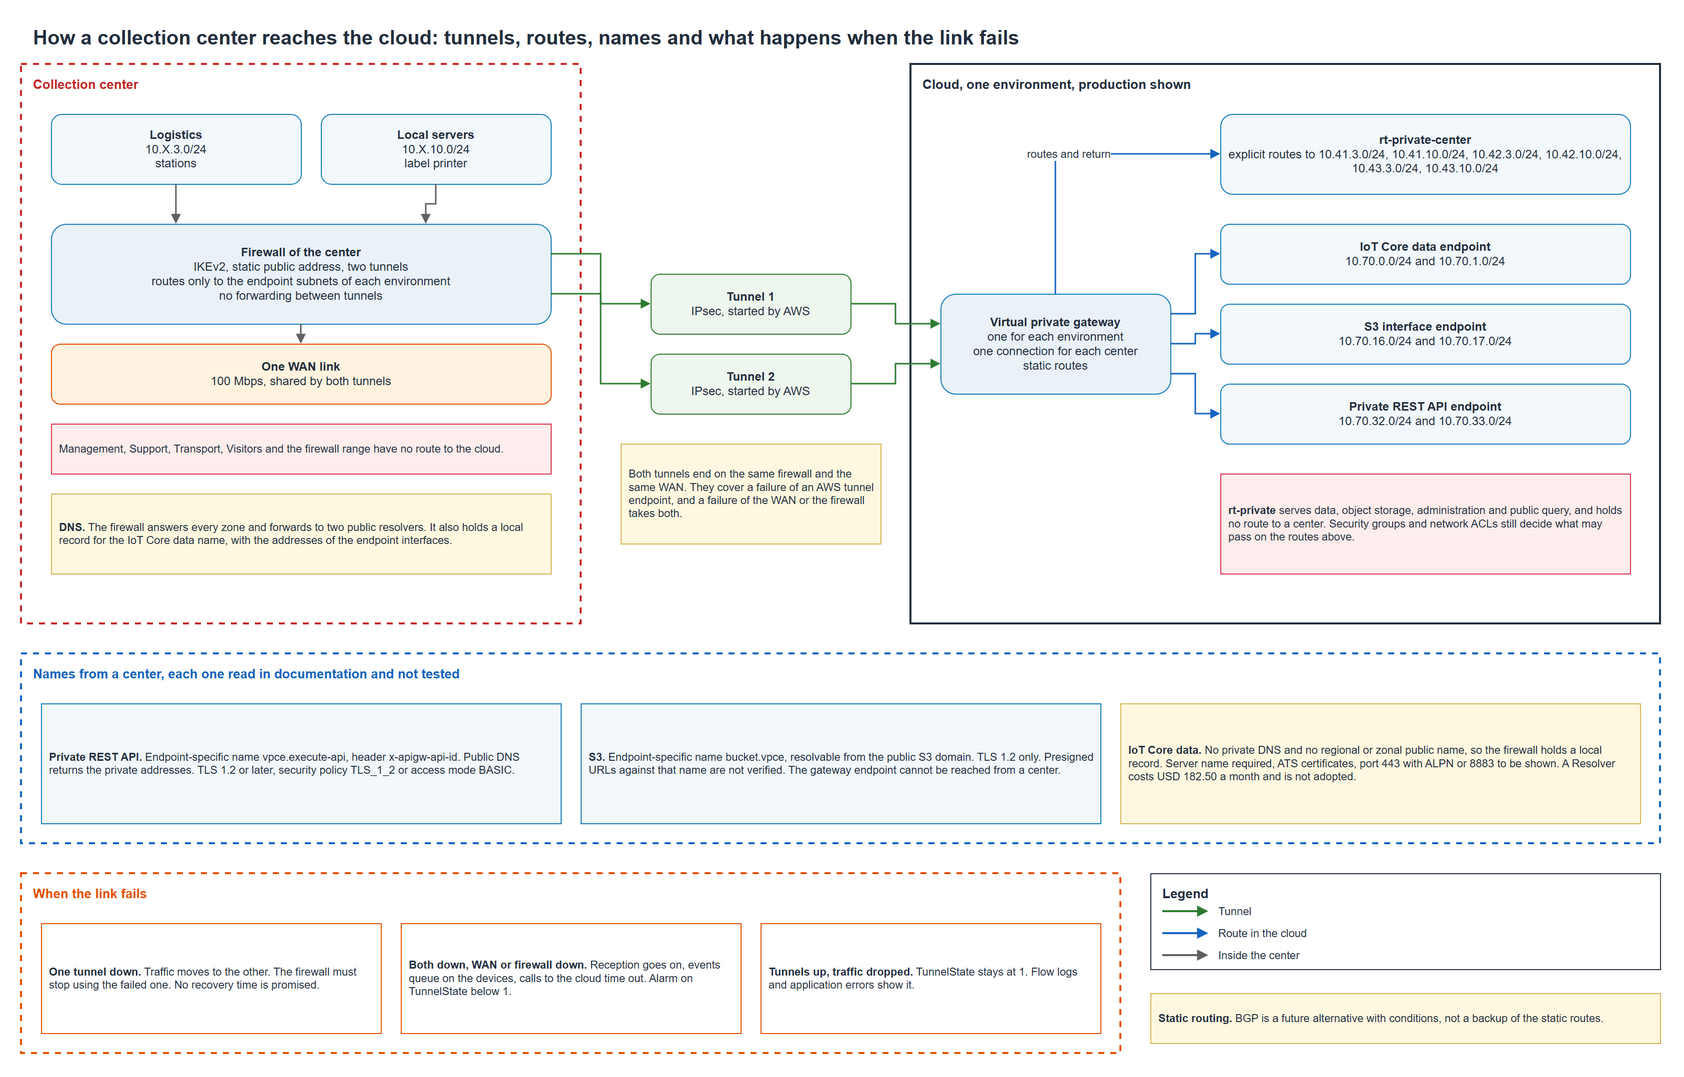

The diagram above was exported from draw.io. Its source (the exported page's mxGraphModel, read from the mxfile embedded in the PNG):
<mxGraphModel dx="1400" dy="900" grid="1" gridSize="10" guides="1" tooltips="1" connect="1" arrows="1" fold="1" page="1" pageScale="1" pageWidth="1700" pageHeight="1080" background="#FFFFFF">
  <root>
    <mxCell id="0" />
    <mxCell id="1" parent="0" />
    <mxCell id="181" value="How a collection center reaches the cloud: tunnels, routes, names and what happens when the link fails" style="text;html=1;whiteSpace=wrap;strokeColor=none;fillColor=none;align=left;verticalAlign=middle;fontSize=20;fontColor=#232F3E;fontStyle=1;" vertex="1" parent="1">
      <mxGeometry x="40" y="16" width="1620" height="34" as="geometry" />
    </mxCell>
    <mxCell id="182" value="Collection center" style="rounded=0;whiteSpace=wrap;html=1;fillColor=none;strokeColor=#C62828;strokeWidth=2;dashed=1;verticalAlign=top;align=left;spacingLeft=10;spacingRight=10;spacingTop=6;fontSize=13;fontStyle=1;fontColor=#C62828;" vertex="1" parent="1">
      <mxGeometry x="30" y="60" width="560" height="560" as="geometry" />
    </mxCell>
    <mxCell id="log" value="&lt;b&gt;Logistics&lt;/b&gt;&lt;br&gt;10.X.3.0/24&lt;br&gt;stations" style="rounded=1;whiteSpace=wrap;html=1;fillColor=#F2F8FC;strokeColor=#147EBA;align=center;verticalAlign=middle;fontSize=12;fontColor=#232F3E;" vertex="1" parent="1">
      <mxGeometry x="60" y="110" width="250" height="70" as="geometry" />
    </mxCell>
    <mxCell id="srv" value="&lt;b&gt;Local servers&lt;/b&gt;&lt;br&gt;10.X.10.0/24&lt;br&gt;label printer" style="rounded=1;whiteSpace=wrap;html=1;fillColor=#F2F8FC;strokeColor=#147EBA;align=center;verticalAlign=middle;fontSize=12;fontColor=#232F3E;" vertex="1" parent="1">
      <mxGeometry x="330" y="110" width="230" height="70" as="geometry" />
    </mxCell>
    <mxCell id="fw" value="&lt;b&gt;Firewall of the center&lt;/b&gt;&lt;br&gt;IKEv2, static public address, two tunnels&lt;br&gt;routes only to the endpoint subnets of each environment&lt;br&gt;no forwarding between tunnels" style="rounded=1;whiteSpace=wrap;html=1;fillColor=#EAF2F8;strokeColor=#147EBA;align=center;verticalAlign=middle;fontSize=12;fontColor=#232F3E;" vertex="1" parent="1">
      <mxGeometry x="60" y="220" width="500" height="100" as="geometry" />
    </mxCell>
    <mxCell id="wan" value="&lt;b&gt;One WAN link&lt;/b&gt;&lt;br&gt;100 Mbps, shared by both tunnels" style="rounded=1;whiteSpace=wrap;html=1;fillColor=#FFF3E0;strokeColor=#E65100;align=center;verticalAlign=middle;fontSize=12;fontColor=#232F3E;" vertex="1" parent="1">
      <mxGeometry x="60" y="340" width="500" height="60" as="geometry" />
    </mxCell>
    <mxCell id="186" value="Management, Support, Transport, Visitors and the firewall range have no route to the cloud." style="rounded=0;whiteSpace=wrap;html=1;fillColor=#FDEDEC;strokeColor=#DD344C;align=left;verticalAlign=middle;spacingLeft=6;spacingRight=6;fontSize=11;fontColor=#232F3E;" vertex="1" parent="1">
      <mxGeometry x="60" y="420" width="500" height="50" as="geometry" />
    </mxCell>
    <mxCell id="187" value="&lt;b&gt;DNS.&lt;/b&gt; The firewall answers every zone and forwards to two public resolvers. It also holds a local record for the IoT Core data name, with the addresses of the endpoint interfaces." style="rounded=0;whiteSpace=wrap;html=1;fillColor=#FFF8E1;strokeColor=#D6B656;align=left;verticalAlign=middle;spacingLeft=6;spacingRight=6;fontSize=11;fontColor=#232F3E;" vertex="1" parent="1">
      <mxGeometry x="60" y="490" width="500" height="80" as="geometry" />
    </mxCell>
    <mxCell id="t1" value="&lt;b&gt;Tunnel 1&lt;/b&gt;&lt;br&gt;IPsec, started by AWS" style="rounded=1;whiteSpace=wrap;html=1;fillColor=#EEF7EE;strokeColor=#2E7D32;align=center;verticalAlign=middle;fontSize=12;fontColor=#232F3E;" vertex="1" parent="1">
      <mxGeometry x="660" y="270" width="200" height="60" as="geometry" />
    </mxCell>
    <mxCell id="t2" value="&lt;b&gt;Tunnel 2&lt;/b&gt;&lt;br&gt;IPsec, started by AWS" style="rounded=1;whiteSpace=wrap;html=1;fillColor=#EEF7EE;strokeColor=#2E7D32;align=center;verticalAlign=middle;fontSize=12;fontColor=#232F3E;" vertex="1" parent="1">
      <mxGeometry x="660" y="350" width="200" height="60" as="geometry" />
    </mxCell>
    <mxCell id="1810" value="Both tunnels end on the same firewall and the same WAN. They cover a failure of an AWS tunnel endpoint, and a failure of the WAN or the firewall takes both." style="rounded=0;whiteSpace=wrap;html=1;fillColor=#FFF8E1;strokeColor=#D6B656;align=left;verticalAlign=middle;spacingLeft=6;spacingRight=6;fontSize=11;fontColor=#232F3E;" vertex="1" parent="1">
      <mxGeometry x="630" y="440" width="260" height="100" as="geometry" />
    </mxCell>
    <mxCell id="1811" value="Cloud, one environment, production shown" style="rounded=0;whiteSpace=wrap;html=1;fillColor=none;strokeColor=#232F3E;strokeWidth=2;dashed=0;verticalAlign=top;align=left;spacingLeft=10;spacingRight=10;spacingTop=6;fontSize=13;fontStyle=1;fontColor=#232F3E;" vertex="1" parent="1">
      <mxGeometry x="920" y="60" width="750" height="560" as="geometry" />
    </mxCell>
    <mxCell id="vgw" value="&lt;b&gt;Virtual private gateway&lt;/b&gt;&lt;br&gt;one for each environment&lt;br&gt;one connection for each center&lt;br&gt;static routes" style="rounded=1;whiteSpace=wrap;html=1;fillColor=#EAF2F8;strokeColor=#147EBA;align=center;verticalAlign=middle;fontSize=12;fontColor=#232F3E;" vertex="1" parent="1">
      <mxGeometry x="950" y="290" width="230" height="100" as="geometry" />
    </mxCell>
    <mxCell id="rtc" value="&lt;b&gt;rt-private-center&lt;/b&gt;&lt;br&gt;explicit routes to 10.41.3.0/24, 10.41.10.0/24, 10.42.3.0/24, 10.42.10.0/24, 10.43.3.0/24, 10.43.10.0/24" style="rounded=1;whiteSpace=wrap;html=1;fillColor=#F2F8FC;strokeColor=#147EBA;align=center;verticalAlign=middle;fontSize=12;fontColor=#232F3E;" vertex="1" parent="1">
      <mxGeometry x="1230" y="110" width="410" height="80" as="geometry" />
    </mxCell>
    <mxCell id="iot" value="&lt;b&gt;IoT Core data endpoint&lt;/b&gt;&lt;br&gt;10.70.0.0/24 and 10.70.1.0/24" style="rounded=1;whiteSpace=wrap;html=1;fillColor=#F2F8FC;strokeColor=#147EBA;align=center;verticalAlign=middle;fontSize=12;fontColor=#232F3E;" vertex="1" parent="1">
      <mxGeometry x="1230" y="220" width="410" height="60" as="geometry" />
    </mxCell>
    <mxCell id="s3" value="&lt;b&gt;S3 interface endpoint&lt;/b&gt;&lt;br&gt;10.70.16.0/24 and 10.70.17.0/24" style="rounded=1;whiteSpace=wrap;html=1;fillColor=#F2F8FC;strokeColor=#147EBA;align=center;verticalAlign=middle;fontSize=12;fontColor=#232F3E;" vertex="1" parent="1">
      <mxGeometry x="1230" y="300" width="410" height="60" as="geometry" />
    </mxCell>
    <mxCell id="api" value="&lt;b&gt;Private REST API endpoint&lt;/b&gt;&lt;br&gt;10.70.32.0/24 and 10.70.33.0/24" style="rounded=1;whiteSpace=wrap;html=1;fillColor=#F2F8FC;strokeColor=#147EBA;align=center;verticalAlign=middle;fontSize=12;fontColor=#232F3E;" vertex="1" parent="1">
      <mxGeometry x="1230" y="380" width="410" height="60" as="geometry" />
    </mxCell>
    <mxCell id="1818" value="&lt;b&gt;rt-private&lt;/b&gt; serves data, object storage, administration and public query, and holds no route to a center. Security groups and network ACLs still decide what may pass on the routes above." style="rounded=0;whiteSpace=wrap;html=1;fillColor=#FDEDEC;strokeColor=#DD344C;align=left;verticalAlign=middle;spacingLeft=6;spacingRight=6;fontSize=11;fontColor=#232F3E;" vertex="1" parent="1">
      <mxGeometry x="1230" y="470" width="410" height="100" as="geometry" />
    </mxCell>
    <mxCell id="1819" value="Names from a center, each one read in documentation and not tested" style="rounded=0;whiteSpace=wrap;html=1;fillColor=none;strokeColor=#1565C0;strokeWidth=2;dashed=1;verticalAlign=top;align=left;spacingLeft=10;spacingRight=10;spacingTop=6;fontSize=13;fontStyle=1;fontColor=#1565C0;" vertex="1" parent="1">
      <mxGeometry x="30" y="650" width="1640" height="190" as="geometry" />
    </mxCell>
    <mxCell id="1820" value="&lt;b&gt;Private REST API.&lt;/b&gt; Endpoint-specific name vpce.execute-api, header x-apigw-api-id. Public DNS returns the private addresses. TLS 1.2 or later, security policy TLS_1_2 or access mode BASIC." style="rounded=0;whiteSpace=wrap;html=1;fillColor=#F2F8FC;strokeColor=#147EBA;align=left;verticalAlign=middle;spacingLeft=6;spacingRight=6;fontSize=11;fontColor=#232F3E;" vertex="1" parent="1">
      <mxGeometry x="50" y="700" width="520" height="120" as="geometry" />
    </mxCell>
    <mxCell id="1821" value="&lt;b&gt;S3.&lt;/b&gt; Endpoint-specific name bucket.vpce, resolvable from the public S3 domain. TLS 1.2 only. Presigned URLs against that name are not verified. The gateway endpoint cannot be reached from a center." style="rounded=0;whiteSpace=wrap;html=1;fillColor=#F2F8FC;strokeColor=#147EBA;align=left;verticalAlign=middle;spacingLeft=6;spacingRight=6;fontSize=11;fontColor=#232F3E;" vertex="1" parent="1">
      <mxGeometry x="590" y="700" width="520" height="120" as="geometry" />
    </mxCell>
    <mxCell id="1822" value="&lt;b&gt;IoT Core data.&lt;/b&gt; No private DNS and no regional or zonal public name, so the firewall holds a local record. Server name required, ATS certificates, port 443 with ALPN or 8883 to be shown. A Resolver costs USD 182.50 a month and is not adopted." style="rounded=0;whiteSpace=wrap;html=1;fillColor=#FFF8E1;strokeColor=#D6B656;align=left;verticalAlign=middle;spacingLeft=6;spacingRight=6;fontSize=11;fontColor=#232F3E;" vertex="1" parent="1">
      <mxGeometry x="1130" y="700" width="520" height="120" as="geometry" />
    </mxCell>
    <mxCell id="1823" value="When the link fails" style="rounded=0;whiteSpace=wrap;html=1;fillColor=none;strokeColor=#E65100;strokeWidth=2;dashed=1;verticalAlign=top;align=left;spacingLeft=10;spacingRight=10;spacingTop=6;fontSize=13;fontStyle=1;fontColor=#E65100;" vertex="1" parent="1">
      <mxGeometry x="30" y="870" width="1100" height="180" as="geometry" />
    </mxCell>
    <mxCell id="1824" value="&lt;b&gt;One tunnel down.&lt;/b&gt; Traffic moves to the other. The firewall must stop using the failed one. No recovery time is promised." style="rounded=0;whiteSpace=wrap;html=1;fillColor=#FFFFFF;strokeColor=#E65100;align=left;verticalAlign=middle;spacingLeft=6;spacingRight=6;fontSize=11;fontColor=#232F3E;" vertex="1" parent="1">
      <mxGeometry x="50" y="920" width="340" height="110" as="geometry" />
    </mxCell>
    <mxCell id="1825" value="&lt;b&gt;Both down, WAN or firewall down.&lt;/b&gt; Reception goes on, events queue on the devices, calls to the cloud time out. Alarm on TunnelState below 1." style="rounded=0;whiteSpace=wrap;html=1;fillColor=#FFFFFF;strokeColor=#E65100;align=left;verticalAlign=middle;spacingLeft=6;spacingRight=6;fontSize=11;fontColor=#232F3E;" vertex="1" parent="1">
      <mxGeometry x="410" y="920" width="340" height="110" as="geometry" />
    </mxCell>
    <mxCell id="1826" value="&lt;b&gt;Tunnels up, traffic dropped.&lt;/b&gt; TunnelState stays at 1. Flow logs and application errors show it." style="rounded=0;whiteSpace=wrap;html=1;fillColor=#FFFFFF;strokeColor=#E65100;align=left;verticalAlign=middle;spacingLeft=6;spacingRight=6;fontSize=11;fontColor=#232F3E;" vertex="1" parent="1">
      <mxGeometry x="770" y="920" width="340" height="110" as="geometry" />
    </mxCell>
    <mxCell id="1827" value="Legend" style="rounded=0;whiteSpace=wrap;html=1;fillColor=#FFFFFF;strokeColor=#232F3E;strokeWidth=1;dashed=0;verticalAlign=top;align=left;spacingLeft=10;spacingRight=10;spacingTop=6;fontSize=13;fontStyle=1;fontColor=#232F3E;" vertex="1" parent="1">
      <mxGeometry x="1160" y="870" width="510" height="96" as="geometry" />
    </mxCell>
    <mxCell id="1829" value="Tunnel" style="text;html=1;whiteSpace=wrap;strokeColor=none;fillColor=none;align=left;verticalAlign=middle;fontSize=11;fontColor=#232F3E;fontStyle=0;" vertex="1" parent="1">
      <mxGeometry x="1226" y="898" width="436" height="20" as="geometry" />
    </mxCell>
    <mxCell id="1831" value="Route in the cloud" style="text;html=1;whiteSpace=wrap;strokeColor=none;fillColor=none;align=left;verticalAlign=middle;fontSize=11;fontColor=#232F3E;fontStyle=0;" vertex="1" parent="1">
      <mxGeometry x="1226" y="920" width="436" height="20" as="geometry" />
    </mxCell>
    <mxCell id="1833" value="Inside the center" style="text;html=1;whiteSpace=wrap;strokeColor=none;fillColor=none;align=left;verticalAlign=middle;fontSize=11;fontColor=#232F3E;fontStyle=0;" vertex="1" parent="1">
      <mxGeometry x="1226" y="942" width="436" height="20" as="geometry" />
    </mxCell>
    <mxCell id="1834" value="&lt;b&gt;Static routing.&lt;/b&gt; BGP is a future alternative with conditions, not a backup of the static routes." style="rounded=0;whiteSpace=wrap;html=1;fillColor=#FFF8E1;strokeColor=#D6B656;align=left;verticalAlign=middle;spacingLeft=6;spacingRight=6;fontSize=11;fontColor=#232F3E;" vertex="1" parent="1">
      <mxGeometry x="1160" y="990" width="510" height="50" as="geometry" />
    </mxCell>
    <mxCell id="183" value="" style="edgeStyle=orthogonalEdgeStyle;rounded=0;html=1;strokeColor=#616161;strokeWidth=1.5;dashed=0;endArrow=block;endFill=1;fontSize=11;fontColor=#232F3E;labelBackgroundColor=#FFFFFF;jumpStyle=arc;jumpSize=10;exitX=0.5;exitY=1;exitDx=0;exitDy=0;entryX=0.25;entryY=0;entryDx=0;entryDy=0;" edge="1" parent="1" source="log" target="fw">
      <mxGeometry relative="1" as="geometry" />
    </mxCell>
    <mxCell id="184" value="" style="edgeStyle=orthogonalEdgeStyle;rounded=0;html=1;strokeColor=#616161;strokeWidth=1.5;dashed=0;endArrow=block;endFill=1;fontSize=11;fontColor=#232F3E;labelBackgroundColor=#FFFFFF;jumpStyle=arc;jumpSize=10;exitX=0.5;exitY=1;exitDx=0;exitDy=0;entryX=0.75;entryY=0;entryDx=0;entryDy=0;" edge="1" parent="1" source="srv" target="fw">
      <mxGeometry relative="1" as="geometry" />
    </mxCell>
    <mxCell id="185" value="" style="edgeStyle=orthogonalEdgeStyle;rounded=0;html=1;strokeColor=#616161;strokeWidth=1.5;dashed=0;endArrow=block;endFill=1;fontSize=11;fontColor=#232F3E;labelBackgroundColor=#FFFFFF;jumpStyle=arc;jumpSize=10;exitX=0.5;exitY=1;exitDx=0;exitDy=0;entryX=0.5;entryY=0;entryDx=0;entryDy=0;" edge="1" parent="1" source="fw" target="wan">
      <mxGeometry relative="1" as="geometry" />
    </mxCell>
    <mxCell id="188" value="" style="edgeStyle=orthogonalEdgeStyle;rounded=0;html=1;strokeColor=#2E7D32;strokeWidth=1.5;dashed=0;endArrow=block;endFill=1;fontSize=11;fontColor=#232F3E;labelBackgroundColor=#FFFFFF;jumpStyle=arc;jumpSize=10;exitX=1;exitY=0.3;exitDx=0;exitDy=0;entryX=0;entryY=0.5;entryDx=0;entryDy=0;" edge="1" parent="1" source="fw" target="t1">
      <mxGeometry relative="1" as="geometry" />
    </mxCell>
    <mxCell id="189" value="" style="edgeStyle=orthogonalEdgeStyle;rounded=0;html=1;strokeColor=#2E7D32;strokeWidth=1.5;dashed=0;endArrow=block;endFill=1;fontSize=11;fontColor=#232F3E;labelBackgroundColor=#FFFFFF;jumpStyle=arc;jumpSize=10;exitX=1;exitY=0.7;exitDx=0;exitDy=0;entryX=0;entryY=0.5;entryDx=0;entryDy=0;" edge="1" parent="1" source="fw" target="t2">
      <mxGeometry relative="1" as="geometry" />
    </mxCell>
    <mxCell id="1812" value="" style="edgeStyle=orthogonalEdgeStyle;rounded=0;html=1;strokeColor=#2E7D32;strokeWidth=1.5;dashed=0;endArrow=block;endFill=1;fontSize=11;fontColor=#232F3E;labelBackgroundColor=#FFFFFF;jumpStyle=arc;jumpSize=10;exitX=1;exitY=0.5;exitDx=0;exitDy=0;entryX=0;entryY=0.3;entryDx=0;entryDy=0;" edge="1" parent="1" source="t1" target="vgw">
      <mxGeometry relative="1" as="geometry" />
    </mxCell>
    <mxCell id="1813" value="" style="edgeStyle=orthogonalEdgeStyle;rounded=0;html=1;strokeColor=#2E7D32;strokeWidth=1.5;dashed=0;endArrow=block;endFill=1;fontSize=11;fontColor=#232F3E;labelBackgroundColor=#FFFFFF;jumpStyle=arc;jumpSize=10;exitX=1;exitY=0.5;exitDx=0;exitDy=0;entryX=0;entryY=0.7;entryDx=0;entryDy=0;" edge="1" parent="1" source="t2" target="vgw">
      <mxGeometry relative="1" as="geometry" />
    </mxCell>
    <mxCell id="1814" value="routes and return" style="edgeStyle=orthogonalEdgeStyle;rounded=0;html=1;strokeColor=#1565C0;strokeWidth=1.5;dashed=0;endArrow=block;endFill=1;fontSize=11;fontColor=#232F3E;labelBackgroundColor=#FFFFFF;jumpStyle=arc;jumpSize=10;exitX=0.5;exitY=0;exitDx=0;exitDy=0;entryX=0;entryY=0.5;entryDx=0;entryDy=0;" edge="1" parent="1" source="vgw" target="rtc">
      <mxGeometry relative="1" as="geometry">
        <Array as="points">
          <mxPoint x="1065" y="150" />
        </Array>
      </mxGeometry>
    </mxCell>
    <mxCell id="1815" value="" style="edgeStyle=orthogonalEdgeStyle;rounded=0;html=1;strokeColor=#1565C0;strokeWidth=1.5;dashed=0;endArrow=block;endFill=1;fontSize=11;fontColor=#232F3E;labelBackgroundColor=#FFFFFF;jumpStyle=arc;jumpSize=10;exitX=1;exitY=0.2;exitDx=0;exitDy=0;entryX=0;entryY=0.5;entryDx=0;entryDy=0;" edge="1" parent="1" source="vgw" target="iot">
      <mxGeometry relative="1" as="geometry" />
    </mxCell>
    <mxCell id="1816" value="" style="edgeStyle=orthogonalEdgeStyle;rounded=0;html=1;strokeColor=#1565C0;strokeWidth=1.5;dashed=0;endArrow=block;endFill=1;fontSize=11;fontColor=#232F3E;labelBackgroundColor=#FFFFFF;jumpStyle=arc;jumpSize=10;exitX=1;exitY=0.5;exitDx=0;exitDy=0;entryX=0;entryY=0.5;entryDx=0;entryDy=0;" edge="1" parent="1" source="vgw" target="s3">
      <mxGeometry relative="1" as="geometry" />
    </mxCell>
    <mxCell id="1817" value="" style="edgeStyle=orthogonalEdgeStyle;rounded=0;html=1;strokeColor=#1565C0;strokeWidth=1.5;dashed=0;endArrow=block;endFill=1;fontSize=11;fontColor=#232F3E;labelBackgroundColor=#FFFFFF;jumpStyle=arc;jumpSize=10;exitX=1;exitY=0.8;exitDx=0;exitDy=0;entryX=0;entryY=0.5;entryDx=0;entryDy=0;" edge="1" parent="1" source="vgw" target="api">
      <mxGeometry relative="1" as="geometry" />
    </mxCell>
    <mxCell id="1828" value="" style="endArrow=block;endFill=1;html=1;strokeColor=#2E7D32;strokeWidth=2;dashed=0;" edge="1" parent="1">
      <mxGeometry relative="1" as="geometry">
        <mxPoint x="1172" y="908" as="sourcePoint" />
        <mxPoint x="1218" y="908" as="targetPoint" />
      </mxGeometry>
    </mxCell>
    <mxCell id="1830" value="" style="endArrow=block;endFill=1;html=1;strokeColor=#1565C0;strokeWidth=2;dashed=0;" edge="1" parent="1">
      <mxGeometry relative="1" as="geometry">
        <mxPoint x="1172" y="930" as="sourcePoint" />
        <mxPoint x="1218" y="930" as="targetPoint" />
      </mxGeometry>
    </mxCell>
    <mxCell id="1832" value="" style="endArrow=block;endFill=1;html=1;strokeColor=#616161;strokeWidth=2;dashed=0;" edge="1" parent="1">
      <mxGeometry relative="1" as="geometry">
        <mxPoint x="1172" y="952" as="sourcePoint" />
        <mxPoint x="1218" y="952" as="targetPoint" />
      </mxGeometry>
    </mxCell>
  </root>
</mxGraphModel>